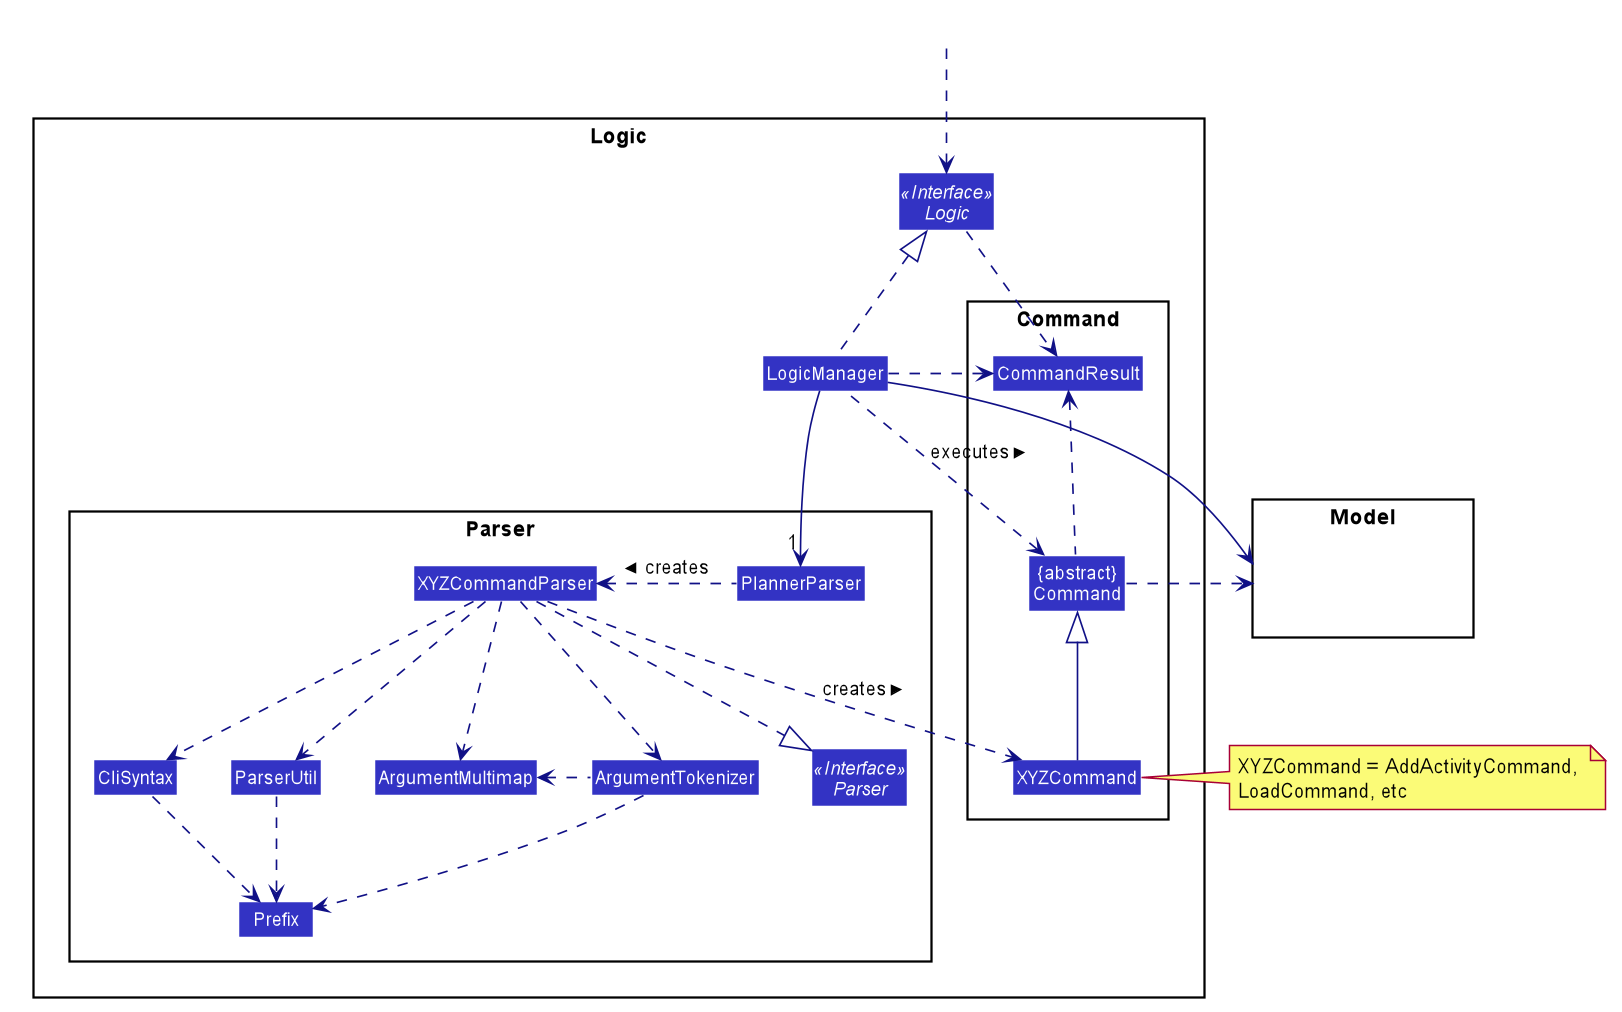

The diagram above was rendered by PlantUML. Its source (embedded in the PNG):
@startuml








skinparam BackgroundColor #FFFFFFF

skinparam Shadowing false

skinparam Class {
    FontColor #FFFFFF
    BorderThickness 1
    BorderColor #FFFFFF
    StereotypeFontColor #FFFFFF
    FontName Arial
}

skinparam Actor {
    BorderColor #000000
    Color #000000
    FontName Arial
}

skinparam Sequence {
    MessageAlign center
    BoxFontSize 15
    BoxPadding 0
    BoxFontColor #FFFFFF
    FontName Arial
}

skinparam Participant {
    FontColor #FFFFFFF
    Padding 20
}

skinparam MinClassWidth 50
skinparam ParticipantPadding 10
skinparam Shadowing false
skinparam DefaultTextAlignment center
skinparam packageStyle Rectangle

hide footbox
hide members
hide circle
skinparam arrowThickness 1.1
skinparam arrowColor #101086
skinparam classBackgroundColor #3333C4

package Logic {

package Parser {
Interface Parser <<Interface>>
Class PlannerParser
Class XYZCommandParser
Class CliSyntax
Class ParserUtil
Class ArgumentMultimap
Class ArgumentTokenizer
Class Prefix
}

package Command {
Class XYZCommand
Class CommandResult
Class "{abstract}\nCommand" as Command
}

Interface Logic <<Interface>>
Class LogicManager
}

package Model{
Class HiddenModel #FFFFFF
}

Class HiddenOutside #FFFFFF
HiddenOutside ..> Logic

LogicManager .up.|> Logic
LogicManager -->"1" PlannerParser
PlannerParser .left.> XYZCommandParser: creates >

XYZCommandParser ..> XYZCommand : creates >
XYZCommandParser ..|> Parser
XYZCommandParser ..> ArgumentMultimap
XYZCommandParser ..> ArgumentTokenizer
ArgumentTokenizer .left.> ArgumentMultimap
XYZCommandParser ..> CliSyntax
CliSyntax ..> Prefix
XYZCommandParser ..> ParserUtil
ParserUtil .down.> Prefix
ArgumentTokenizer .down.> Prefix
XYZCommand -up-|> Command
LogicManager .left.> Command : executes >

LogicManager --> Model
Command .right.> Model
note right of XYZCommand: XYZCommand = AddActivityCommand, \nLoadCommand, etc

Logic ..> CommandResult
LogicManager .down.> CommandResult
Command .up.> CommandResult
CommandResult -[hidden]-> Parser
@enduml